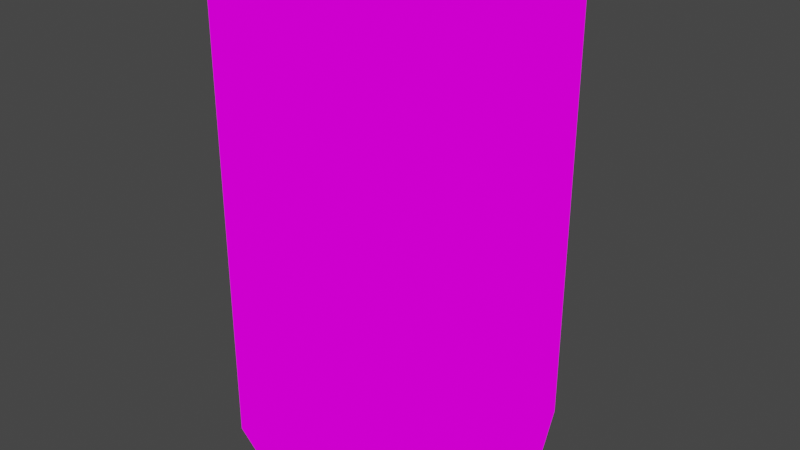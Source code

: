 # Source: food_can.blend  (saved by Blender 3.6.13; exported with 4.5.12 LTS)
import bpy
from mathutils import Matrix  # noqa: F401  (used for matrix-valued properties, if any)

bpy.ops.wm.read_factory_settings(use_empty=True)
scene = bpy.context.scene
scene.name = 'Scene'

# ---- collections
col_collection = bpy.data.collections.new('Collection'); scene.collection.children.link(col_collection)

# ---- images (referenced by path relative to the original .blend; pixels are not part of the script)
import os
ASSET_DIR = os.environ.get("B2B_ASSET_DIR", "")  # directory of the original .blend (textures are referenced by path, not embedded)
HERE = os.path.dirname(os.path.abspath(__file__))  # packed textures are extracted next to this script under _unpacked/

def load_image(name, relpath, width, height, colorspace="sRGB"):
    """Load a texture the original file referenced (path relative to the .blend, or extracted next to this script)."""
    p = next((c for c in (os.path.join(HERE, relpath), os.path.join(ASSET_DIR, relpath)) if relpath and os.path.exists(c)), "")
    if p:
        img = bpy.data.images.load(p, check_existing=True)
        img.name = name
    else:  # same state as the original file: an image datablock whose file is absent (Cycles renders it pink)
        img = bpy.data.images.new(name, width, height)
        img.source = "FILE"
        img.filepath = "//" + (relpath or name)
    img.colorspace_settings.name = colorspace
    return img
img_food_can_png = load_image('food_can.png', 'food_can.png', 1024, 1024, 'sRGB')

# ---- materials (node trees are filled in below, after node groups)
mat_food_can = bpy.data.materials.new('food_can')
mat_food_can.use_transparent_shadow = False

# ---- material node trees
mat_food_can.use_nodes = True; mat_food_can.node_tree.nodes.clear()
_N = mat_food_can.node_tree.nodes; _L = mat_food_can.node_tree.links
n0 = _N.new('ShaderNodeTexImage'); n0.name = 'Image Texture'; n0.location = (-284, 204)
n0.image = img_food_can_png
n1 = _N.new('ShaderNodeOutputMaterial'); n1.name = 'Material Output'; n1.location = (43, 230)
_L.new(n0.outputs[0], n1.inputs[0])
n1.is_active_output = True

# ---- world
world_world = bpy.data.worlds.new('World'); scene.world = world_world
world_world.use_nodes = True; world_world.node_tree.nodes.clear()
_N = world_world.node_tree.nodes; _L = world_world.node_tree.links
n0 = _N.new('ShaderNodeOutputWorld'); n0.name = 'World Output'; n0.location = (300, 300)
n1 = _N.new('ShaderNodeBackground'); n1.name = 'Background'; n1.location = (10, 300)
n1.inputs[0].default_value = (0.05088, 0.05088, 0.05088, 1.0)
_L.new(n1.outputs[0], n0.inputs[0])
n0.is_active_output = True
world_world.color = (0.05088, 0.05088, 0.05088)
world_world.use_sun_shadow = False
world_world.sun_shadow_jitter_overblur = 0.0

# ---- meshes
me_food_can = bpy.data.meshes.new('food_can')
me_food_can.from_pydata([(0.0, 0.05177, -0.07205), (0.0, 0.05177, 0.07205), (0.0366, 0.0366, -0.07205), (0.0366, 0.0366, 0.07205), (0.05177, 0.0, -0.07205), (0.05177, 0.0, 0.07205), (0.0366, -0.0366, -0.07205), (0.0366, -0.0366, 0.07205), (0.0, -0.05177, -0.07205), (0.0, -0.05177, 0.07205), (-0.0366, -0.0366, -0.07205), (-0.0366, -0.0366, 0.07205), (-0.05177, 0.0, -0.07205), (-0.05177, 0.0, 0.07205), (-0.0366, 0.0366, -0.07205), (-0.0366, 0.0366, 0.07205)], [], [(0, 1, 3, 2), (2, 3, 5, 4), (4, 5, 7, 6), (6, 7, 9, 8), (8, 9, 11, 10), (10, 11, 13, 12), (12, 13, 15, 14), (14, 15, 1, 0), (0, 2, 4, 6, 8, 10, 12, 14), (13, 11, 9, 7, 5, 3, 1, 15)])
_uv = me_food_can.uv_layers.new(name='UVMap')
_uv.uv.foreach_set('vector', [0.82, -0.02, 0.82, 1.02, 0.992, 1.02, 0.992, -0.02, 0.992, -0.02, 0.992, 1.02, 0.82, 1.02, 0.82, -0.02, 0.99, -0.02, 0.99, 1.02, 0.745, 1.02, 0.745, -0.02, 0.745, -0.02, 0.745, 1.02, 0.5, 1.02, 0.5, -0.02, 0.5, -0.02, 0.5, 1.02, 0.255, 1.02, 0.255, -0.02, 0.255, -0.02, 0.255, 1.02, 0.009965, 1.02, 0.009965, -0.02, 0.82, -0.02, 0.82, 1.02, 0.992, 1.02, 0.992, -0.02, 0.992, -0.02, 0.992, 1.02, 0.82, 1.02, 0.82, -0.02, 0.02, 0.02, 0.02, 0.02, 0.02, 0.02, 0.02, 0.02, 0.02, 0.02, 0.02, 0.02, 0.02, 0.02, 0.02, 0.02, 0.02, 0.02, 0.02, 0.02, 0.02, 0.02, 0.02, 0.02, 0.02, 0.02, 0.02, 0.02, 0.02, 0.02, 0.02, 0.02])
me_food_can.materials.append(mat_food_can)
me_food_can.use_paint_bone_selection = False
me_food_can.use_paint_mask_vertex = True
me_food_can.update()

# ---- objects
ob_food_can = bpy.data.objects.new('food_can', me_food_can)

# ---- transforms, parenting, visibility, modifiers, constraints
ob_food_can.location = (0.0, 0.0, 0.0)

# ---- collection membership
col_collection.objects.link(ob_food_can)

# ---- scene / render settings (as saved in the file)
scene.frame_start = 1; scene.frame_end = 250; scene.frame_set(1)
scene.render.engine = 'BLENDER_EEVEE_NEXT'
scene.cycles.sampling_pattern = 'TABULATED_SOBOL'
scene.view_settings.view_transform = 'Filmic'
bpy.context.view_layer.update()

# ---- added for rendering (the .blend has no active camera and no usable light): camera, sun
cam_auto = bpy.data.cameras.new('AutoCamera')
cam_auto.lens = 50.0
cam_auto.sensor_width = 36.0
cam_auto.clip_end = 1000.0
ob_auto_camera = bpy.data.objects.new('AutoCamera', cam_auto)
scene.collection.objects.link(ob_auto_camera)
ob_auto_camera.location = (0.190077, -0.228092, 0.152061)
ob_auto_camera.rotation_euler = (1.09748, -7.21219e-08, 0.694738)
scene.camera = ob_auto_camera
light_auto_sun = bpy.data.lights.new('AutoSun', 'SUN')
light_auto_sun.energy = 3.0
light_auto_sun.angle = 0.0523599
ob_auto_sun = bpy.data.objects.new('AutoSun', light_auto_sun)
scene.collection.objects.link(ob_auto_sun)
ob_auto_sun.rotation_euler = (0.872665, 0.174533, 0.523599)
bpy.context.view_layer.update()
